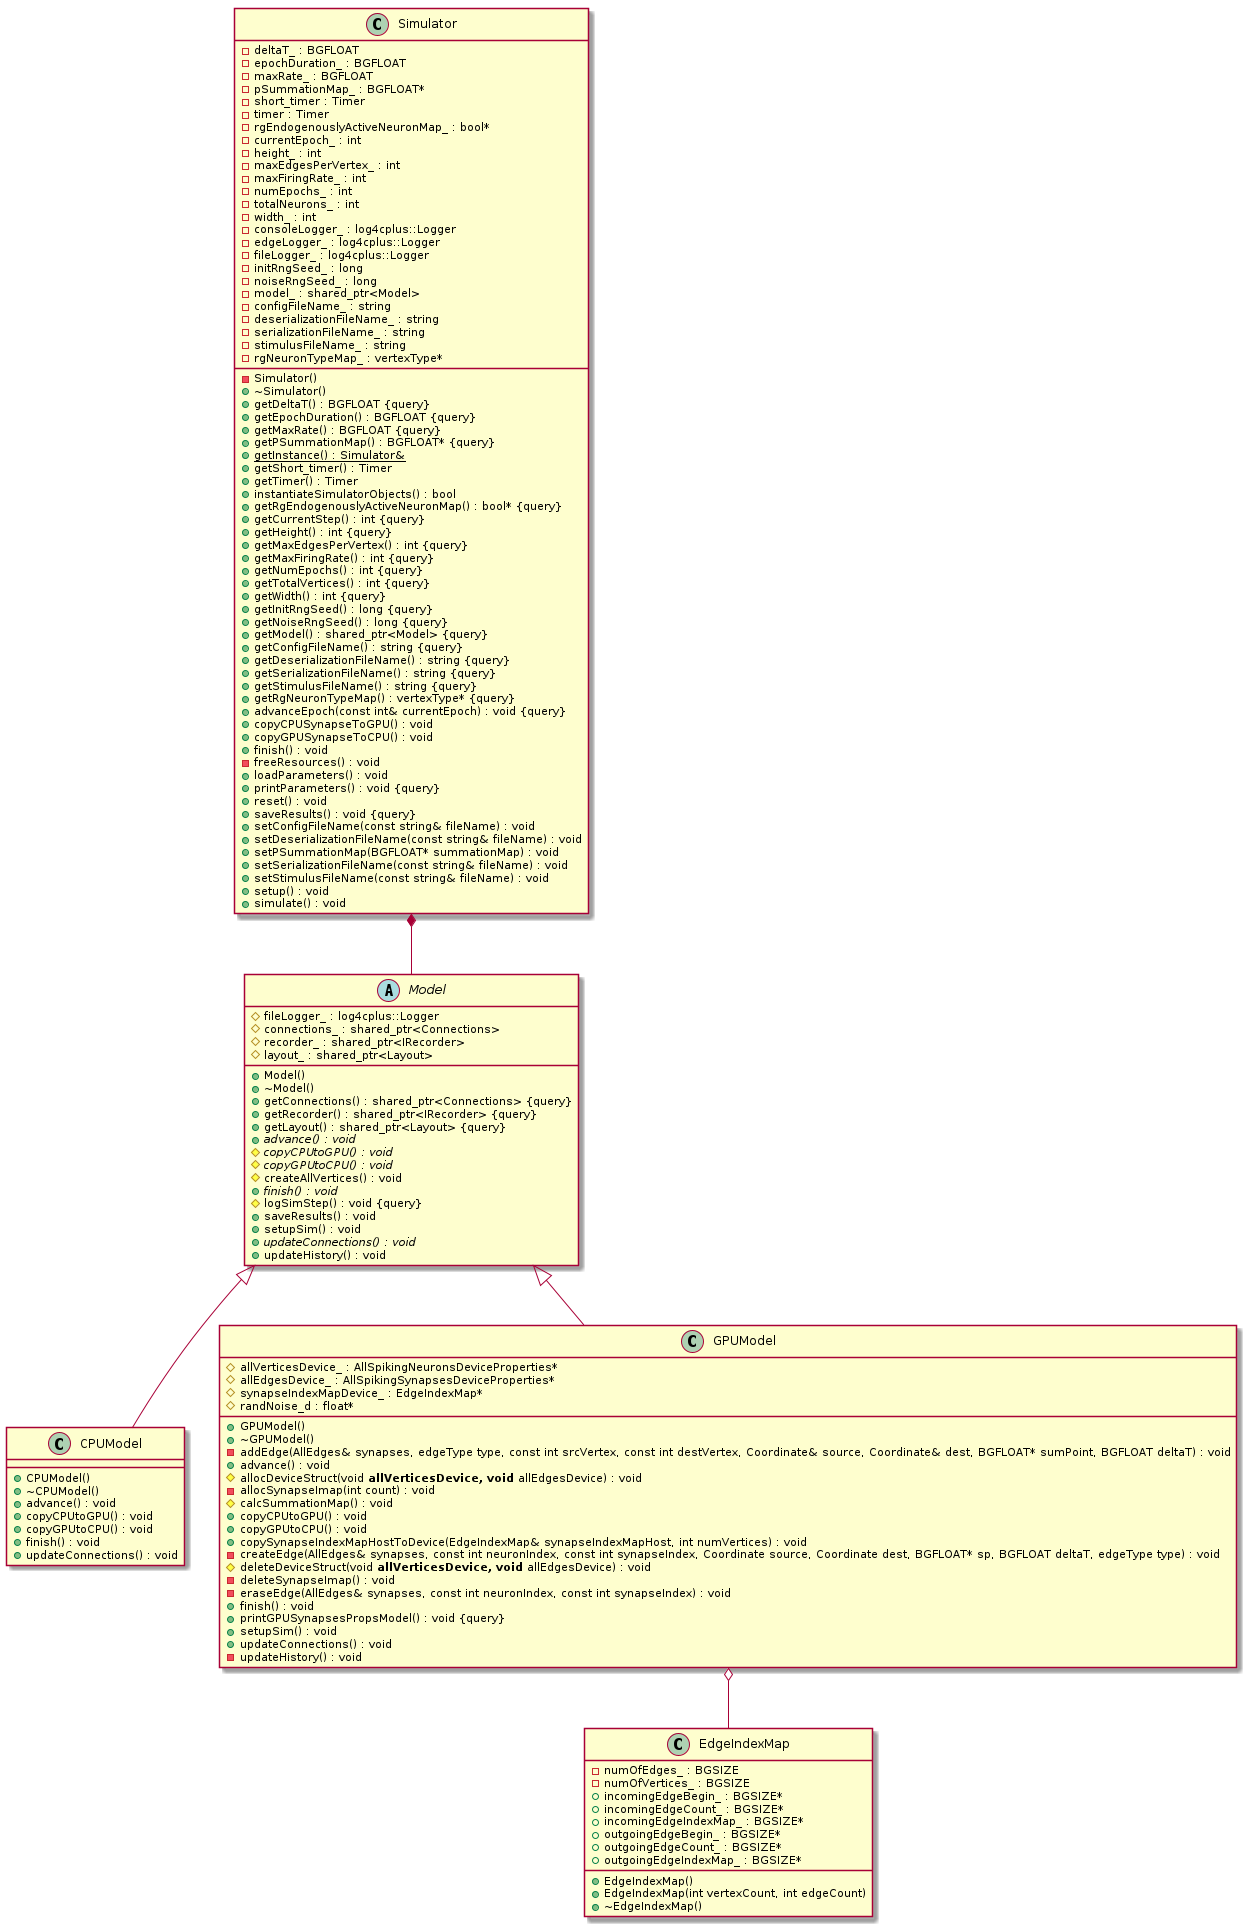

The diagram above was rendered by PlantUML. Its source (embedded in the PNG):
@startuml GraphittiCoreClassDiagram






class CPUModel {
	+CPUModel()
	+~CPUModel()
	+advance() : void
	+copyCPUtoGPU() : void
	+copyGPUtoCPU() : void
	+finish() : void
	+updateConnections() : void
}


class GPUModel {
	+GPUModel()
	+~GPUModel()
	#allVerticesDevice_ : AllSpikingNeuronsDeviceProperties*
	#allEdgesDevice_ : AllSpikingSynapsesDeviceProperties*
	#synapseIndexMapDevice_ : EdgeIndexMap*
	#randNoise_d : float*
	-addEdge(AllEdges& synapses, edgeType type, const int srcVertex, const int destVertex, Coordinate& source, Coordinate& dest, BGFLOAT* sumPoint, BGFLOAT deltaT) : void
	+advance() : void
	#allocDeviceStruct(void** allVerticesDevice, void** allEdgesDevice) : void
	-allocSynapseImap(int count) : void
	#calcSummationMap() : void
	+copyCPUtoGPU() : void
	+copyGPUtoCPU() : void
	+copySynapseIndexMapHostToDevice(EdgeIndexMap& synapseIndexMapHost, int numVertices) : void
	-createEdge(AllEdges& synapses, const int neuronIndex, const int synapseIndex, Coordinate source, Coordinate dest, BGFLOAT* sp, BGFLOAT deltaT, edgeType type) : void
	#deleteDeviceStruct(void** allVerticesDevice, void** allEdgesDevice) : void
	-deleteSynapseImap() : void
	-eraseEdge(AllEdges& synapses, const int neuronIndex, const int synapseIndex) : void
	+finish() : void
	+printGPUSynapsesPropsModel() : void {query}
	+setupSim() : void
	+updateConnections() : void
	-updateHistory() : void
}


abstract class Model {
	+Model()
	+~Model()
	#fileLogger_ : log4cplus::Logger
	#connections_ : shared_ptr<Connections>
	+getConnections() : shared_ptr<Connections> {query}
	+getRecorder() : shared_ptr<IRecorder> {query}
	#recorder_ : shared_ptr<IRecorder>
	+getLayout() : shared_ptr<Layout> {query}
	#layout_ : shared_ptr<Layout>
	+{abstract} advance() : void
	#{abstract} copyCPUtoGPU() : void
	#{abstract} copyGPUtoCPU() : void
	#createAllVertices() : void
	+{abstract} finish() : void
	#logSimStep() : void {query}
	+saveResults() : void
	+setupSim() : void
	+{abstract} updateConnections() : void
	+updateHistory() : void
}


class Simulator {
	-Simulator()
	+~Simulator()
	-deltaT_ : BGFLOAT
	-epochDuration_ : BGFLOAT
	+getDeltaT() : BGFLOAT {query}
	+getEpochDuration() : BGFLOAT {query}
	+getMaxRate() : BGFLOAT {query}
	-maxRate_ : BGFLOAT
	+getPSummationMap() : BGFLOAT* {query}
	-pSummationMap_ : BGFLOAT*
	+{static} getInstance() : Simulator&
	+getShort_timer() : Timer
	+getTimer() : Timer
	-short_timer : Timer
	-timer : Timer
	+instantiateSimulatorObjects() : bool
	+getRgEndogenouslyActiveNeuronMap() : bool* {query}
	-rgEndogenouslyActiveNeuronMap_ : bool*
	-currentEpoch_ : int
	+getCurrentStep() : int {query}
	+getHeight() : int {query}
	+getMaxEdgesPerVertex() : int {query}
	+getMaxFiringRate() : int {query}
	+getNumEpochs() : int {query}
	+getTotalVertices() : int {query}
	+getWidth() : int {query}
	-height_ : int
	-maxEdgesPerVertex_ : int
	-maxFiringRate_ : int
	-numEpochs_ : int
	-totalNeurons_ : int
	-width_ : int
	-consoleLogger_ : log4cplus::Logger
	-edgeLogger_ : log4cplus::Logger
	-fileLogger_ : log4cplus::Logger
	+getInitRngSeed() : long {query}
	+getNoiseRngSeed() : long {query}
	-initRngSeed_ : long
	-noiseRngSeed_ : long
	+getModel() : shared_ptr<Model> {query}
	-model_ : shared_ptr<Model>
	-configFileName_ : string
	-deserializationFileName_ : string
	+getConfigFileName() : string {query}
	+getDeserializationFileName() : string {query}
	+getSerializationFileName() : string {query}
	+getStimulusFileName() : string {query}
	-serializationFileName_ : string
	-stimulusFileName_ : string
	+getRgNeuronTypeMap() : vertexType* {query}
	-rgNeuronTypeMap_ : vertexType*
	+advanceEpoch(const int& currentEpoch) : void {query}
	+copyCPUSynapseToGPU() : void
	+copyGPUSynapseToCPU() : void
	+finish() : void
	-freeResources() : void
	+loadParameters() : void
	+printParameters() : void {query}
	+reset() : void
	+saveResults() : void {query}
	+setConfigFileName(const string& fileName) : void
	+setDeserializationFileName(const string& fileName) : void
	+setPSummationMap(BGFLOAT* summationMap) : void
	+setSerializationFileName(const string& fileName) : void
	+setStimulusFileName(const string& fileName) : void
	+setup() : void
	+simulate() : void
}


class EdgeIndexMap {
	+EdgeIndexMap()
	+EdgeIndexMap(int vertexCount, int edgeCount)
	+~EdgeIndexMap()
	-numOfEdges_ : BGSIZE
	-numOfVertices_ : BGSIZE
	+incomingEdgeBegin_ : BGSIZE*
	+incomingEdgeCount_ : BGSIZE*
	+incomingEdgeIndexMap_ : BGSIZE*
	+outgoingEdgeBegin_ : BGSIZE*
	+outgoingEdgeCount_ : BGSIZE*
	+outgoingEdgeIndexMap_ : BGSIZE*
}






.Model <|-- .CPUModel


.Model <|-- .GPUModel






.GPUModel o-- .EdgeIndexMap

.Simulator *-- .Model






@enduml